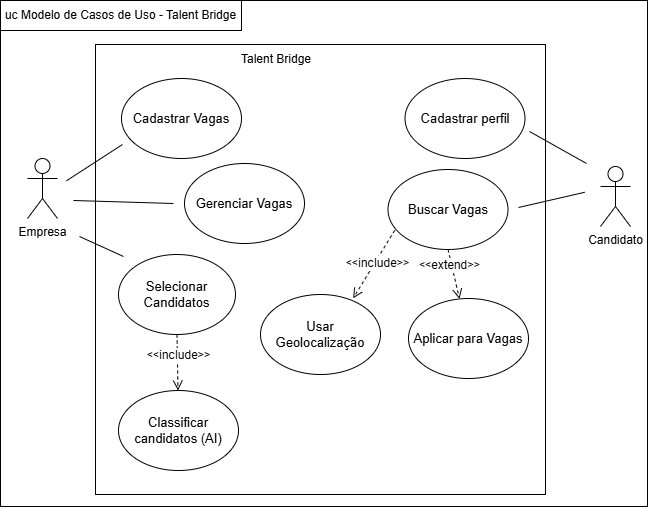

The diagram above was exported from draw.io. Its source (the exported page's mxGraphModel, read from the mxfile embedded in the PNG):
<mxGraphModel dx="1226" dy="625" grid="0" gridSize="10" guides="1" tooltips="1" connect="1" arrows="1" fold="1" page="1" pageScale="1" pageWidth="1169" pageHeight="827" background="#FFFFFF" math="0" shadow="0">
  <root>
    <mxCell id="0" />
    <mxCell id="1" parent="0" />
    <mxCell id="t3zg_8IC7GX-iQThjmhi-46" value="" style="rounded=0;whiteSpace=wrap;html=1;fillColor=none;strokeColor=#000000;fontColor=#000000;" parent="1" vertex="1">
      <mxGeometry x="271" y="109" width="647" height="506" as="geometry" />
    </mxCell>
    <mxCell id="t3zg_8IC7GX-iQThjmhi-11" value="" style="whiteSpace=wrap;html=1;aspect=fixed;rounded=0;fillColor=none;strokeColor=#000000;fontColor=#000000;" parent="1" vertex="1">
      <mxGeometry x="366" y="153" width="450" height="450" as="geometry" />
    </mxCell>
    <mxCell id="t3zg_8IC7GX-iQThjmhi-44" value="" style="html=1;verticalAlign=bottom;endArrow=open;dashed=1;endSize=8;curved=0;rounded=0;exitX=0.5;exitY=1;exitDx=0;exitDy=0;strokeColor=#000000;fontColor=#000000;" parent="1" source="t3zg_8IC7GX-iQThjmhi-16" target="t3zg_8IC7GX-iQThjmhi-15" edge="1">
      <mxGeometry relative="1" as="geometry">
        <mxPoint x="747" y="472" as="sourcePoint" />
        <mxPoint x="667" y="472" as="targetPoint" />
      </mxGeometry>
    </mxCell>
    <mxCell id="t3zg_8IC7GX-iQThjmhi-1" value="&lt;font&gt;Empresa&lt;/font&gt;" style="shape=umlActor;verticalLabelPosition=bottom;verticalAlign=top;html=1;outlineConnect=0;labelBackgroundColor=none;rounded=0;fillColor=none;strokeColor=#000000;fontColor=#000000;" parent="1" vertex="1">
      <mxGeometry x="298" y="267" width="30" height="60" as="geometry" />
    </mxCell>
    <mxCell id="t3zg_8IC7GX-iQThjmhi-4" value="&lt;font&gt;Candidato&lt;/font&gt;" style="shape=umlActor;verticalLabelPosition=bottom;verticalAlign=top;html=1;outlineConnect=0;labelBackgroundColor=none;rounded=0;fillColor=none;strokeColor=#000000;fontColor=#000000;" parent="1" vertex="1">
      <mxGeometry x="871" y="275" width="30" height="60" as="geometry" />
    </mxCell>
    <mxCell id="t3zg_8IC7GX-iQThjmhi-7" value="&lt;font style=&quot;font-size: 13px;&quot;&gt;Cadastrar perfil&lt;/font&gt;" style="ellipse;whiteSpace=wrap;html=1;rounded=0;fillColor=none;strokeColor=#000000;fontColor=#000000;" parent="1" vertex="1">
      <mxGeometry x="675.5" y="187" width="120" height="80" as="geometry" />
    </mxCell>
    <mxCell id="t3zg_8IC7GX-iQThjmhi-8" value="&lt;font style=&quot;font-size: 13px;&quot;&gt;Cadastrar Vagas&lt;/font&gt;" style="ellipse;whiteSpace=wrap;html=1;rounded=0;fillColor=none;strokeColor=#000000;fontColor=#000000;" parent="1" vertex="1">
      <mxGeometry x="392" y="187" width="120" height="80" as="geometry" />
    </mxCell>
    <mxCell id="t3zg_8IC7GX-iQThjmhi-9" value="&lt;font style=&quot;font-size: 13px;&quot;&gt;Selecionar Candidatos&lt;/font&gt;" style="ellipse;whiteSpace=wrap;html=1;rounded=0;fillColor=none;strokeColor=#000000;fontColor=#000000;" parent="1" vertex="1">
      <mxGeometry x="389" y="363" width="117" height="80" as="geometry" />
    </mxCell>
    <mxCell id="t3zg_8IC7GX-iQThjmhi-10" value="&lt;font style=&quot;font-size: 13px;&quot;&gt;Gerenciar Vagas&lt;/font&gt;" style="ellipse;whiteSpace=wrap;html=1;rounded=0;fillColor=none;strokeColor=#000000;fontColor=#000000;" parent="1" vertex="1">
      <mxGeometry x="455" y="272" width="120" height="80" as="geometry" />
    </mxCell>
    <mxCell id="t3zg_8IC7GX-iQThjmhi-12" value="&lt;font style=&quot;font-size: 13px;&quot;&gt;Usar Geolocalização&lt;/font&gt;" style="ellipse;whiteSpace=wrap;html=1;rounded=0;fillColor=none;strokeColor=#000000;fontColor=#000000;" parent="1" vertex="1">
      <mxGeometry x="531" y="403" width="120" height="80" as="geometry" />
    </mxCell>
    <mxCell id="t3zg_8IC7GX-iQThjmhi-13" value="&lt;font style=&quot;font-size: 13px;&quot;&gt;Classificar candidatos (AI)&lt;/font&gt;" style="ellipse;whiteSpace=wrap;html=1;rounded=0;fillColor=none;strokeColor=#000000;fontColor=#000000;" parent="1" vertex="1">
      <mxGeometry x="389" y="499" width="120" height="80" as="geometry" />
    </mxCell>
    <mxCell id="t3zg_8IC7GX-iQThjmhi-15" value="&lt;font style=&quot;font-size: 13px;&quot;&gt;Aplicar para Vagas&lt;/font&gt;" style="ellipse;whiteSpace=wrap;html=1;rounded=0;fillColor=none;strokeColor=#000000;fontColor=#000000;" parent="1" vertex="1">
      <mxGeometry x="679" y="407" width="120" height="80" as="geometry" />
    </mxCell>
    <mxCell id="t3zg_8IC7GX-iQThjmhi-31" value="" style="endArrow=none;html=1;rounded=0;strokeColor=#000000;fontColor=#000000;" parent="1" edge="1">
      <mxGeometry width="50" height="50" relative="1" as="geometry">
        <mxPoint x="800" y="240" as="sourcePoint" />
        <mxPoint x="857" y="272" as="targetPoint" />
      </mxGeometry>
    </mxCell>
    <mxCell id="t3zg_8IC7GX-iQThjmhi-32" value="" style="endArrow=none;html=1;rounded=0;strokeColor=#000000;fontColor=#000000;entryX=0.903;entryY=0.379;entryDx=0;entryDy=0;entryPerimeter=0;" parent="1" target="t3zg_8IC7GX-iQThjmhi-46" edge="1">
      <mxGeometry width="50" height="50" relative="1" as="geometry">
        <mxPoint x="789" y="316" as="sourcePoint" />
        <mxPoint x="879" y="305" as="targetPoint" />
      </mxGeometry>
    </mxCell>
    <mxCell id="t3zg_8IC7GX-iQThjmhi-33" value="" style="endArrow=none;html=1;rounded=0;strokeColor=#000000;fontColor=#000000;" parent="1" edge="1">
      <mxGeometry width="50" height="50" relative="1" as="geometry">
        <mxPoint x="337" y="289.28" as="sourcePoint" />
        <mxPoint x="393" y="253" as="targetPoint" />
      </mxGeometry>
    </mxCell>
    <mxCell id="t3zg_8IC7GX-iQThjmhi-34" value="" style="endArrow=none;html=1;rounded=0;strokeColor=#000000;fontColor=#000000;" parent="1" edge="1">
      <mxGeometry width="50" height="50" relative="1" as="geometry">
        <mxPoint x="344" y="309" as="sourcePoint" />
        <mxPoint x="444" y="312" as="targetPoint" />
      </mxGeometry>
    </mxCell>
    <mxCell id="t3zg_8IC7GX-iQThjmhi-35" value="" style="endArrow=none;html=1;rounded=0;strokeColor=#000000;fontColor=#000000;" parent="1" edge="1">
      <mxGeometry width="50" height="50" relative="1" as="geometry">
        <mxPoint x="350" y="345" as="sourcePoint" />
        <mxPoint x="394" y="365" as="targetPoint" />
      </mxGeometry>
    </mxCell>
    <mxCell id="t3zg_8IC7GX-iQThjmhi-45" value="" style="html=1;verticalAlign=bottom;endArrow=open;dashed=1;endSize=8;curved=0;rounded=0;exitX=0.5;exitY=1;exitDx=0;exitDy=0;strokeColor=#000000;fontColor=#000000;" parent="1" source="t3zg_8IC7GX-iQThjmhi-9" target="t3zg_8IC7GX-iQThjmhi-13" edge="1">
      <mxGeometry relative="1" as="geometry">
        <mxPoint x="472" y="470" as="sourcePoint" />
        <mxPoint x="392" y="470" as="targetPoint" />
      </mxGeometry>
    </mxCell>
    <mxCell id="t3zg_8IC7GX-iQThjmhi-48" value="&lt;font&gt;Talent Bridge&lt;/font&gt;" style="text;html=1;align=center;verticalAlign=middle;whiteSpace=wrap;rounded=0;strokeColor=none;fontColor=#000000;" parent="1" vertex="1">
      <mxGeometry x="475" y="153" width="144" height="30" as="geometry" />
    </mxCell>
    <mxCell id="t3zg_8IC7GX-iQThjmhi-49" value="&lt;font&gt;uc Modelo de Casos de Uso - Talent Bridge&lt;/font&gt;" style="text;html=1;align=center;verticalAlign=middle;whiteSpace=wrap;rounded=0;strokeColor=#000000;fontColor=#000000;" parent="1" vertex="1">
      <mxGeometry x="271" y="109" width="241" height="30" as="geometry" />
    </mxCell>
    <mxCell id="t3zg_8IC7GX-iQThjmhi-51" value="" style="html=1;verticalAlign=bottom;endArrow=open;dashed=1;endSize=8;curved=0;rounded=0;exitX=0.056;exitY=0.76;exitDx=0;exitDy=0;entryX=0.772;entryY=0.048;entryDx=0;entryDy=0;strokeColor=#000000;entryPerimeter=0;fontColor=#000000;exitPerimeter=0;" parent="1" source="t3zg_8IC7GX-iQThjmhi-16" target="t3zg_8IC7GX-iQThjmhi-12" edge="1">
      <mxGeometry relative="1" as="geometry">
        <mxPoint x="713" y="350" as="sourcePoint" />
        <mxPoint x="753" y="493" as="targetPoint" />
      </mxGeometry>
    </mxCell>
    <mxCell id="t3zg_8IC7GX-iQThjmhi-16" value="&lt;font style=&quot;font-size: 13px;&quot;&gt;Buscar Vagas&lt;/font&gt;" style="ellipse;whiteSpace=wrap;html=1;rounded=0;fillColor=none;strokeColor=#000000;fontColor=#000000;" parent="1" vertex="1">
      <mxGeometry x="658.5" y="278" width="120" height="80" as="geometry" />
    </mxCell>
    <mxCell id="t3zg_8IC7GX-iQThjmhi-61" value="&lt;span style=&quot;font-family: -apple-system, Roboto, SegoeUI, &amp;quot;Segoe UI&amp;quot;, &amp;quot;Helvetica Neue&amp;quot;, Helvetica, &amp;quot;Microsoft YaHei&amp;quot;, &amp;quot;Meiryo UI&amp;quot;, Meiryo, &amp;quot;Arial Unicode MS&amp;quot;, sans-serif; text-align: left; font-size: 12px;&quot;&gt;&lt;font style=&quot;font-size: 12px;&quot;&gt;&amp;lt;&amp;lt;extend&amp;gt;&amp;gt;&lt;/font&gt;&lt;/span&gt;" style="text;html=1;align=center;verticalAlign=middle;whiteSpace=wrap;rounded=0;rotation=0;fillColor=#000000;strokeColor=#000000;fontColor=#000000;labelBackgroundColor=default;fontSize=12;" parent="1" vertex="1">
      <mxGeometry x="705" y="369" width="31" height="10" as="geometry" />
    </mxCell>
    <mxCell id="t3zg_8IC7GX-iQThjmhi-77" value="&lt;span style=&quot;font-family: -apple-system, Roboto, SegoeUI, &amp;quot;Segoe UI&amp;quot;, &amp;quot;Helvetica Neue&amp;quot;, Helvetica, &amp;quot;Microsoft YaHei&amp;quot;, &amp;quot;Meiryo UI&amp;quot;, Meiryo, &amp;quot;Arial Unicode MS&amp;quot;, sans-serif; text-align: left; font-size: 12px;&quot;&gt;&lt;font style=&quot;font-size: 12px;&quot;&gt;&amp;lt;&amp;lt;include&amp;gt;&amp;gt;&lt;/font&gt;&lt;/span&gt;" style="text;html=1;align=center;verticalAlign=middle;whiteSpace=wrap;rounded=0;rotation=0;fillColor=#000000;strokeColor=#000000;fontColor=#000000;labelBackgroundColor=default;fontSize=12;" parent="1" vertex="1">
      <mxGeometry x="633" y="367" width="31" height="10" as="geometry" />
    </mxCell>
    <mxCell id="t3zg_8IC7GX-iQThjmhi-78" value="&lt;span style=&quot;font-family: -apple-system, Roboto, SegoeUI, &amp;quot;Segoe UI&amp;quot;, &amp;quot;Helvetica Neue&amp;quot;, Helvetica, &amp;quot;Microsoft YaHei&amp;quot;, &amp;quot;Meiryo UI&amp;quot;, Meiryo, &amp;quot;Arial Unicode MS&amp;quot;, sans-serif; text-align: left; font-size: 12px;&quot;&gt;&lt;font style=&quot;font-size: 12px;&quot;&gt;&amp;lt;&amp;lt;include&amp;gt;&amp;gt;&lt;/font&gt;&lt;/span&gt;" style="text;html=1;align=center;verticalAlign=middle;whiteSpace=wrap;rounded=0;rotation=0;fillColor=#000000;strokeColor=#000000;fontColor=#000000;labelBackgroundColor=default;fontSize=12;" parent="1" vertex="1">
      <mxGeometry x="433.5" y="459" width="31" height="10" as="geometry" />
    </mxCell>
  </root>
</mxGraphModel>